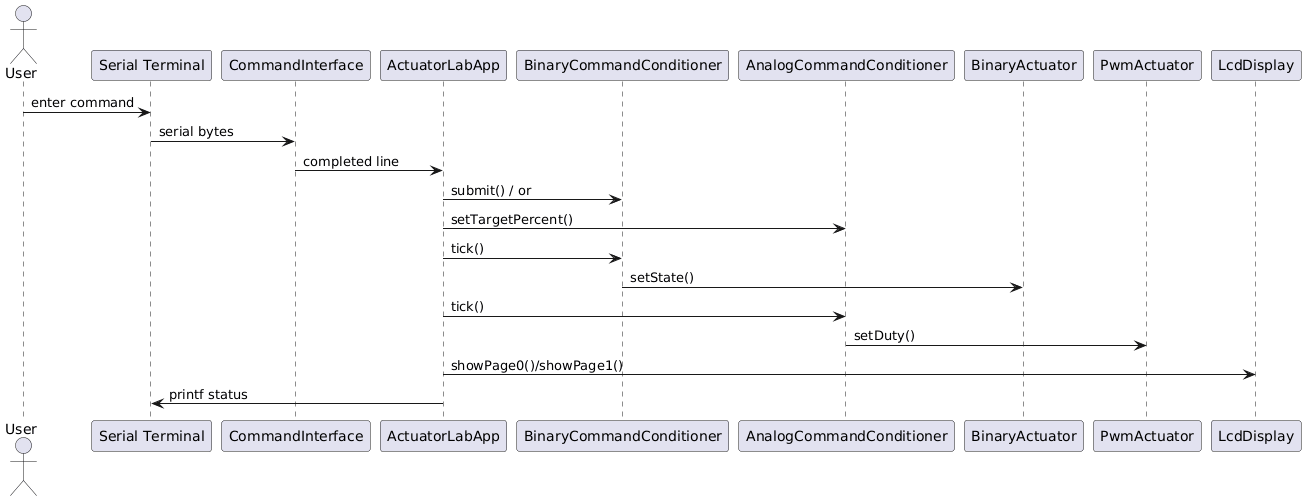

The diagram above was rendered by PlantUML. Its source (embedded in the PNG):
@startuml
skinparam backgroundColor white
actor User
participant "Serial Terminal" as Terminal
participant "CommandInterface" as Cmd
participant "ActuatorLabApp" as App
participant "BinaryCommandConditioner" as BinCond
participant "AnalogCommandConditioner" as AnaCond
participant "BinaryActuator" as BinAct
participant "PwmActuator" as PwmAct
participant "LcdDisplay" as LCD

User -> Terminal : enter command
Terminal -> Cmd : serial bytes
Cmd -> App : completed line
App -> BinCond : submit() / or
App -> AnaCond : setTargetPercent()
App -> BinCond : tick()
BinCond -> BinAct : setState()
App -> AnaCond : tick()
AnaCond -> PwmAct : setDuty()
App -> LCD : showPage0()/showPage1()
App -> Terminal : printf status
@enduml